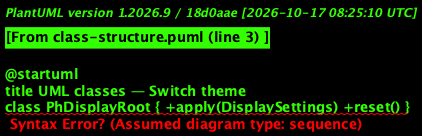

The diagram above was rendered by PlantUML. Its source (embedded in the PNG):
@startuml
title UML classes — Switch theme
class PhDisplayRoot { +apply(DisplaySettings) +reset() }
interface DisplaySettings { theme: 'system'|'light'|'dark' textSize reduceMotion }
class Shell { -session +signOut() }
class DisplayPage
class StaffUser { Theme: string }
class DisplayOptions <<static>> { Themes = system, light, dark }
Shell --> PhDisplayRoot
DisplayPage --> PhDisplayRoot
PhDisplayRoot ..> DisplaySettings
StaffUser ..> DisplayOptions
@enduml